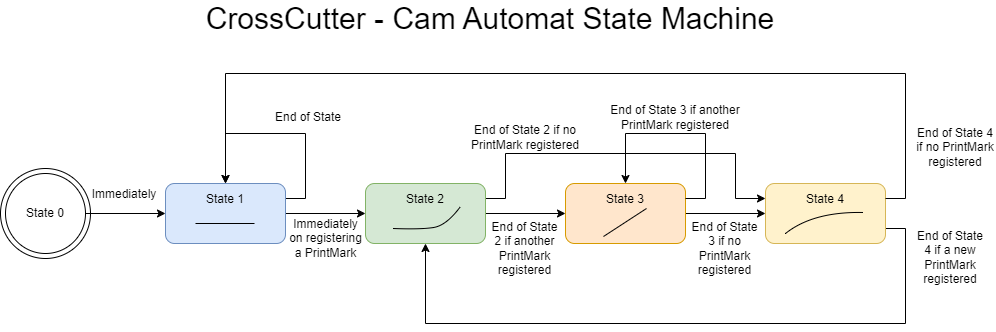

The diagram above was exported from draw.io. Its source (the exported page's mxGraphModel, read from the mxfile embedded in the PNG):
<mxGraphModel dx="1195" dy="697" grid="0" gridSize="10" guides="1" tooltips="1" connect="1" arrows="1" fold="1" page="1" pageScale="1" pageWidth="850" pageHeight="1100" math="0" shadow="0">
  <root>
    <mxCell id="0" />
    <mxCell id="1" parent="0" />
    <mxCell id="ZuR1igmJ0JlUaUV62mW8-2" value="" style="ellipse;whiteSpace=wrap;html=1;aspect=fixed;" vertex="1" parent="1">
      <mxGeometry x="195" y="235" width="90" height="90" as="geometry" />
    </mxCell>
    <mxCell id="ZuR1igmJ0JlUaUV62mW8-5" style="edgeStyle=orthogonalEdgeStyle;rounded=0;orthogonalLoop=1;jettySize=auto;html=1;exitX=1;exitY=0.5;exitDx=0;exitDy=0;entryX=0;entryY=0.5;entryDx=0;entryDy=0;" edge="1" parent="1" source="ZuR1igmJ0JlUaUV62mW8-1" target="ZuR1igmJ0JlUaUV62mW8-4">
      <mxGeometry relative="1" as="geometry" />
    </mxCell>
    <mxCell id="ZuR1igmJ0JlUaUV62mW8-1" value="State 0" style="ellipse;whiteSpace=wrap;html=1;aspect=fixed;" vertex="1" parent="1">
      <mxGeometry x="200" y="240" width="80" height="80" as="geometry" />
    </mxCell>
    <mxCell id="ZuR1igmJ0JlUaUV62mW8-9" style="edgeStyle=orthogonalEdgeStyle;rounded=0;orthogonalLoop=1;jettySize=auto;html=1;exitX=1;exitY=0.5;exitDx=0;exitDy=0;entryX=0;entryY=0.5;entryDx=0;entryDy=0;" edge="1" parent="1" source="ZuR1igmJ0JlUaUV62mW8-4" target="ZuR1igmJ0JlUaUV62mW8-8">
      <mxGeometry relative="1" as="geometry" />
    </mxCell>
    <mxCell id="ZuR1igmJ0JlUaUV62mW8-13" style="edgeStyle=orthogonalEdgeStyle;rounded=0;orthogonalLoop=1;jettySize=auto;html=1;exitX=1;exitY=0.25;exitDx=0;exitDy=0;entryX=0.5;entryY=0;entryDx=0;entryDy=0;" edge="1" parent="1" source="ZuR1igmJ0JlUaUV62mW8-4" target="ZuR1igmJ0JlUaUV62mW8-4">
      <mxGeometry relative="1" as="geometry">
        <mxPoint x="450" y="180" as="targetPoint" />
        <Array as="points">
          <mxPoint x="500" y="265" />
          <mxPoint x="500" y="200" />
          <mxPoint x="420" y="200" />
        </Array>
      </mxGeometry>
    </mxCell>
    <mxCell id="ZuR1igmJ0JlUaUV62mW8-4" value="State 1&lt;div&gt;&lt;br&gt;&lt;/div&gt;&lt;div&gt;&lt;br&gt;&lt;/div&gt;" style="rounded=1;whiteSpace=wrap;html=1;fillColor=#dae8fc;strokeColor=#6c8ebf;" vertex="1" parent="1">
      <mxGeometry x="360" y="250" width="120" height="60" as="geometry" />
    </mxCell>
    <mxCell id="ZuR1igmJ0JlUaUV62mW8-6" value="Immediately" style="text;html=1;align=center;verticalAlign=middle;whiteSpace=wrap;rounded=0;" vertex="1" parent="1">
      <mxGeometry x="289" y="246" width="60" height="30" as="geometry" />
    </mxCell>
    <mxCell id="ZuR1igmJ0JlUaUV62mW8-7" value="" style="endArrow=none;html=1;rounded=0;" edge="1" parent="1">
      <mxGeometry width="50" height="50" relative="1" as="geometry">
        <mxPoint x="390" y="290" as="sourcePoint" />
        <mxPoint x="449" y="290" as="targetPoint" />
      </mxGeometry>
    </mxCell>
    <mxCell id="ZuR1igmJ0JlUaUV62mW8-20" style="edgeStyle=orthogonalEdgeStyle;rounded=0;orthogonalLoop=1;jettySize=auto;html=1;exitX=1;exitY=0.5;exitDx=0;exitDy=0;entryX=0;entryY=0.5;entryDx=0;entryDy=0;" edge="1" parent="1" source="ZuR1igmJ0JlUaUV62mW8-8" target="ZuR1igmJ0JlUaUV62mW8-16">
      <mxGeometry relative="1" as="geometry" />
    </mxCell>
    <mxCell id="ZuR1igmJ0JlUaUV62mW8-32" style="edgeStyle=orthogonalEdgeStyle;rounded=0;orthogonalLoop=1;jettySize=auto;html=1;exitX=1;exitY=0.25;exitDx=0;exitDy=0;entryX=0;entryY=0.25;entryDx=0;entryDy=0;" edge="1" parent="1" source="ZuR1igmJ0JlUaUV62mW8-8" target="ZuR1igmJ0JlUaUV62mW8-17">
      <mxGeometry relative="1" as="geometry">
        <Array as="points">
          <mxPoint x="700" y="265" />
          <mxPoint x="700" y="220" />
          <mxPoint x="930" y="220" />
          <mxPoint x="930" y="265" />
        </Array>
      </mxGeometry>
    </mxCell>
    <mxCell id="ZuR1igmJ0JlUaUV62mW8-8" value="State 2&lt;div&gt;&lt;br&gt;&lt;/div&gt;&lt;div&gt;&lt;br&gt;&lt;/div&gt;" style="rounded=1;whiteSpace=wrap;html=1;fillColor=#d5e8d4;strokeColor=#82b366;" vertex="1" parent="1">
      <mxGeometry x="560" y="250" width="120" height="60" as="geometry" />
    </mxCell>
    <mxCell id="ZuR1igmJ0JlUaUV62mW8-14" value="End of State" style="text;html=1;align=center;verticalAlign=middle;whiteSpace=wrap;rounded=0;" vertex="1" parent="1">
      <mxGeometry x="468" y="169" width="70" height="30" as="geometry" />
    </mxCell>
    <mxCell id="ZuR1igmJ0JlUaUV62mW8-15" value="" style="curved=1;endArrow=none;html=1;rounded=0;startFill=0;" edge="1" parent="1">
      <mxGeometry width="50" height="50" relative="1" as="geometry">
        <mxPoint x="588" y="295" as="sourcePoint" />
        <mxPoint x="655" y="273" as="targetPoint" />
        <Array as="points">
          <mxPoint x="615" y="296" />
          <mxPoint x="641" y="292" />
        </Array>
      </mxGeometry>
    </mxCell>
    <mxCell id="ZuR1igmJ0JlUaUV62mW8-21" style="edgeStyle=orthogonalEdgeStyle;rounded=0;orthogonalLoop=1;jettySize=auto;html=1;exitX=1;exitY=0.5;exitDx=0;exitDy=0;entryX=0;entryY=0.5;entryDx=0;entryDy=0;" edge="1" parent="1" source="ZuR1igmJ0JlUaUV62mW8-16" target="ZuR1igmJ0JlUaUV62mW8-17">
      <mxGeometry relative="1" as="geometry" />
    </mxCell>
    <mxCell id="ZuR1igmJ0JlUaUV62mW8-16" value="State 3&lt;div&gt;&lt;br&gt;&lt;/div&gt;&lt;div&gt;&lt;br&gt;&lt;/div&gt;" style="rounded=1;whiteSpace=wrap;html=1;fillColor=#ffe6cc;strokeColor=#d79b00;" vertex="1" parent="1">
      <mxGeometry x="760" y="250" width="120" height="60" as="geometry" />
    </mxCell>
    <mxCell id="ZuR1igmJ0JlUaUV62mW8-29" style="edgeStyle=orthogonalEdgeStyle;rounded=0;orthogonalLoop=1;jettySize=auto;html=1;exitX=1;exitY=0.75;exitDx=0;exitDy=0;entryX=0.5;entryY=1;entryDx=0;entryDy=0;" edge="1" parent="1" source="ZuR1igmJ0JlUaUV62mW8-17" target="ZuR1igmJ0JlUaUV62mW8-8">
      <mxGeometry relative="1" as="geometry">
        <Array as="points">
          <mxPoint x="1100" y="295" />
          <mxPoint x="1100" y="390" />
          <mxPoint x="620" y="390" />
        </Array>
      </mxGeometry>
    </mxCell>
    <mxCell id="ZuR1igmJ0JlUaUV62mW8-17" value="State 4&lt;div&gt;&lt;div&gt;&lt;br&gt;&lt;/div&gt;&lt;div&gt;&lt;br&gt;&lt;/div&gt;&lt;/div&gt;" style="rounded=1;whiteSpace=wrap;html=1;fillColor=#fff2cc;strokeColor=#d6b656;" vertex="1" parent="1">
      <mxGeometry x="960" y="250" width="120" height="60" as="geometry" />
    </mxCell>
    <mxCell id="ZuR1igmJ0JlUaUV62mW8-18" value="" style="endArrow=none;html=1;rounded=0;" edge="1" parent="1">
      <mxGeometry width="50" height="50" relative="1" as="geometry">
        <mxPoint x="798" y="303" as="sourcePoint" />
        <mxPoint x="841" y="275" as="targetPoint" />
      </mxGeometry>
    </mxCell>
    <mxCell id="ZuR1igmJ0JlUaUV62mW8-19" value="" style="curved=1;endArrow=none;html=1;rounded=0;startFill=0;" edge="1" parent="1">
      <mxGeometry width="50" height="50" relative="1" as="geometry">
        <mxPoint x="980" y="300" as="sourcePoint" />
        <mxPoint x="1057.5" y="279" as="targetPoint" />
        <Array as="points">
          <mxPoint x="1007.5" y="278" />
        </Array>
      </mxGeometry>
    </mxCell>
    <mxCell id="ZuR1igmJ0JlUaUV62mW8-22" value="Immediately&lt;div&gt;on registering a PrintMark&lt;/div&gt;" style="text;html=1;align=center;verticalAlign=middle;whiteSpace=wrap;rounded=0;fillColor=none;" vertex="1" parent="1">
      <mxGeometry x="483" y="290" width="75" height="30" as="geometry" />
    </mxCell>
    <mxCell id="ZuR1igmJ0JlUaUV62mW8-23" value="End of State 2 if another PrintMark registered" style="text;html=1;align=center;verticalAlign=middle;whiteSpace=wrap;rounded=0;fillColor=none;" vertex="1" parent="1">
      <mxGeometry x="684" y="290" width="71" height="50" as="geometry" />
    </mxCell>
    <mxCell id="ZuR1igmJ0JlUaUV62mW8-24" value="End of State 3 if no PrintMark registered" style="text;html=1;align=center;verticalAlign=middle;whiteSpace=wrap;rounded=0;fillColor=none;" vertex="1" parent="1">
      <mxGeometry x="884" y="289" width="71" height="51" as="geometry" />
    </mxCell>
    <mxCell id="ZuR1igmJ0JlUaUV62mW8-25" style="edgeStyle=orthogonalEdgeStyle;rounded=0;orthogonalLoop=1;jettySize=auto;html=1;exitX=1;exitY=0.25;exitDx=0;exitDy=0;entryX=0.5;entryY=0;entryDx=0;entryDy=0;" edge="1" parent="1" source="ZuR1igmJ0JlUaUV62mW8-17" target="ZuR1igmJ0JlUaUV62mW8-4">
      <mxGeometry relative="1" as="geometry">
        <Array as="points">
          <mxPoint x="1100" y="265" />
          <mxPoint x="1100" y="140" />
          <mxPoint x="420" y="140" />
        </Array>
      </mxGeometry>
    </mxCell>
    <mxCell id="ZuR1igmJ0JlUaUV62mW8-26" value="End of State 4 if n&lt;span style=&quot;background-color: transparent; color: light-dark(rgb(0, 0, 0), rgb(255, 255, 255));&quot;&gt;o PrintMark registered&lt;/span&gt;" style="text;html=1;align=center;verticalAlign=middle;whiteSpace=wrap;rounded=0;" vertex="1" parent="1">
      <mxGeometry x="1110" y="199" width="80" height="30" as="geometry" />
    </mxCell>
    <mxCell id="ZuR1igmJ0JlUaUV62mW8-28" style="edgeStyle=orthogonalEdgeStyle;rounded=0;orthogonalLoop=1;jettySize=auto;html=1;exitX=1;exitY=0.25;exitDx=0;exitDy=0;entryX=0.5;entryY=0;entryDx=0;entryDy=0;" edge="1" parent="1" source="ZuR1igmJ0JlUaUV62mW8-16" target="ZuR1igmJ0JlUaUV62mW8-16">
      <mxGeometry relative="1" as="geometry">
        <Array as="points">
          <mxPoint x="900" y="265" />
          <mxPoint x="900" y="200" />
          <mxPoint x="820" y="200" />
        </Array>
      </mxGeometry>
    </mxCell>
    <mxCell id="ZuR1igmJ0JlUaUV62mW8-30" value="End of State 4 if a&lt;span style=&quot;background-color: transparent; color: light-dark(rgb(0, 0, 0), rgb(255, 255, 255));&quot;&gt;&amp;nbsp;new PrintMark registered&lt;/span&gt;" style="text;html=1;align=center;verticalAlign=middle;whiteSpace=wrap;rounded=0;" vertex="1" parent="1">
      <mxGeometry x="1110" y="309" width="70" height="30" as="geometry" />
    </mxCell>
    <mxCell id="ZuR1igmJ0JlUaUV62mW8-31" value="End of State 3 if another PrintMark registered" style="text;html=1;align=center;verticalAlign=middle;whiteSpace=wrap;rounded=0;fillColor=none;" vertex="1" parent="1">
      <mxGeometry x="800" y="159" width="140" height="50" as="geometry" />
    </mxCell>
    <mxCell id="ZuR1igmJ0JlUaUV62mW8-34" value="End of State 2 if no PrintMark registered" style="text;html=1;align=center;verticalAlign=middle;whiteSpace=wrap;rounded=0;fillColor=none;" vertex="1" parent="1">
      <mxGeometry x="649.5" y="179" width="140" height="50" as="geometry" />
    </mxCell>
    <mxCell id="ZuR1igmJ0JlUaUV62mW8-35" value="&lt;font style=&quot;font-size: 30px;&quot;&gt;CrossCutter - Cam Automat State Machine&lt;/font&gt;" style="text;html=1;align=center;verticalAlign=middle;whiteSpace=wrap;rounded=0;" vertex="1" parent="1">
      <mxGeometry x="380" y="70" width="610" height="30" as="geometry" />
    </mxCell>
  </root>
</mxGraphModel>